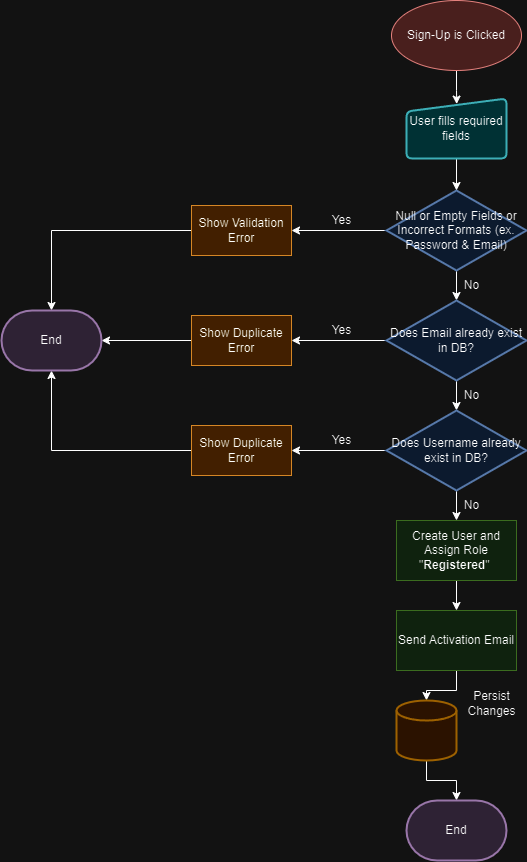

The diagram above was exported from draw.io. Its source (the exported page's mxGraphModel, read from the mxfile embedded in the PNG):
<mxGraphModel dx="1877" dy="534" grid="1" gridSize="10" guides="1" tooltips="1" connect="1" arrows="1" fold="1" page="1" pageScale="1" pageWidth="827" pageHeight="1169" math="0" shadow="0">
  <root>
    <mxCell id="0" />
    <mxCell id="1" parent="0" />
    <mxCell id="75uyfk44gSbij0Wu1246-12" style="edgeStyle=orthogonalEdgeStyle;rounded=0;orthogonalLoop=1;jettySize=auto;html=1;entryX=0.502;entryY=0.093;entryDx=0;entryDy=0;entryPerimeter=0;" edge="1" parent="1" source="75uyfk44gSbij0Wu1246-1" target="75uyfk44gSbij0Wu1246-9">
      <mxGeometry relative="1" as="geometry" />
    </mxCell>
    <mxCell id="75uyfk44gSbij0Wu1246-1" value="Sign-Up is Clicked" style="ellipse;whiteSpace=wrap;html=1;fillColor=#f8cecc;strokeColor=#b85450;fillStyle=auto;" vertex="1" parent="1">
      <mxGeometry x="360" y="10" width="130" height="70" as="geometry" />
    </mxCell>
    <mxCell id="75uyfk44gSbij0Wu1246-22" style="edgeStyle=orthogonalEdgeStyle;rounded=0;orthogonalLoop=1;jettySize=auto;html=1;entryX=1;entryY=0.5;entryDx=0;entryDy=0;" edge="1" parent="1" source="75uyfk44gSbij0Wu1246-2" target="75uyfk44gSbij0Wu1246-6">
      <mxGeometry relative="1" as="geometry" />
    </mxCell>
    <mxCell id="75uyfk44gSbij0Wu1246-24" style="edgeStyle=orthogonalEdgeStyle;rounded=0;orthogonalLoop=1;jettySize=auto;html=1;entryX=0.5;entryY=0;entryDx=0;entryDy=0;entryPerimeter=0;" edge="1" parent="1" source="75uyfk44gSbij0Wu1246-2" target="75uyfk44gSbij0Wu1246-14">
      <mxGeometry relative="1" as="geometry" />
    </mxCell>
    <mxCell id="75uyfk44gSbij0Wu1246-2" value="Null or Empty Fields or Incorrect Formats (ex. Password &amp;amp; Email)" style="strokeWidth=2;html=1;shape=mxgraph.flowchart.decision;whiteSpace=wrap;fillColor=#dae8fc;strokeColor=#6c8ebf;" vertex="1" parent="1">
      <mxGeometry x="355" y="200" width="140" height="80" as="geometry" />
    </mxCell>
    <mxCell id="75uyfk44gSbij0Wu1246-47" style="edgeStyle=orthogonalEdgeStyle;rounded=0;orthogonalLoop=1;jettySize=auto;html=1;entryX=0.5;entryY=0;entryDx=0;entryDy=0;entryPerimeter=0;" edge="1" parent="1" source="75uyfk44gSbij0Wu1246-6" target="75uyfk44gSbij0Wu1246-46">
      <mxGeometry relative="1" as="geometry" />
    </mxCell>
    <mxCell id="75uyfk44gSbij0Wu1246-6" value="Show Validation Error" style="rounded=0;whiteSpace=wrap;html=1;fillColor=#fad7ac;strokeColor=#b46504;" vertex="1" parent="1">
      <mxGeometry x="160" y="215" width="100" height="50" as="geometry" />
    </mxCell>
    <mxCell id="75uyfk44gSbij0Wu1246-11" style="edgeStyle=orthogonalEdgeStyle;rounded=0;orthogonalLoop=1;jettySize=auto;html=1;entryX=0.5;entryY=0;entryDx=0;entryDy=0;entryPerimeter=0;" edge="1" parent="1" source="75uyfk44gSbij0Wu1246-9" target="75uyfk44gSbij0Wu1246-2">
      <mxGeometry relative="1" as="geometry" />
    </mxCell>
    <mxCell id="75uyfk44gSbij0Wu1246-9" value="User fills required fields" style="html=1;strokeWidth=2;shape=manualInput;whiteSpace=wrap;rounded=1;size=13;arcSize=11;fillColor=#b0e3e6;strokeColor=#0e8088;" vertex="1" parent="1">
      <mxGeometry x="375" y="108" width="100" height="60" as="geometry" />
    </mxCell>
    <mxCell id="75uyfk44gSbij0Wu1246-26" style="edgeStyle=orthogonalEdgeStyle;rounded=0;orthogonalLoop=1;jettySize=auto;html=1;entryX=0.5;entryY=0;entryDx=0;entryDy=0;entryPerimeter=0;" edge="1" parent="1" source="75uyfk44gSbij0Wu1246-14" target="75uyfk44gSbij0Wu1246-15">
      <mxGeometry relative="1" as="geometry" />
    </mxCell>
    <mxCell id="75uyfk44gSbij0Wu1246-31" style="edgeStyle=orthogonalEdgeStyle;rounded=0;orthogonalLoop=1;jettySize=auto;html=1;entryX=1;entryY=0.5;entryDx=0;entryDy=0;" edge="1" parent="1" source="75uyfk44gSbij0Wu1246-14" target="75uyfk44gSbij0Wu1246-28">
      <mxGeometry relative="1" as="geometry" />
    </mxCell>
    <mxCell id="75uyfk44gSbij0Wu1246-14" value="Does Email already exist in DB?" style="strokeWidth=2;html=1;shape=mxgraph.flowchart.decision;whiteSpace=wrap;fillColor=#dae8fc;strokeColor=#6c8ebf;" vertex="1" parent="1">
      <mxGeometry x="355" y="310" width="140" height="80" as="geometry" />
    </mxCell>
    <mxCell id="75uyfk44gSbij0Wu1246-32" style="edgeStyle=orthogonalEdgeStyle;rounded=0;orthogonalLoop=1;jettySize=auto;html=1;entryX=1;entryY=0.5;entryDx=0;entryDy=0;" edge="1" parent="1" source="75uyfk44gSbij0Wu1246-15" target="75uyfk44gSbij0Wu1246-30">
      <mxGeometry relative="1" as="geometry" />
    </mxCell>
    <mxCell id="75uyfk44gSbij0Wu1246-36" style="edgeStyle=orthogonalEdgeStyle;rounded=0;orthogonalLoop=1;jettySize=auto;html=1;entryX=0.5;entryY=0;entryDx=0;entryDy=0;" edge="1" parent="1" source="75uyfk44gSbij0Wu1246-15" target="75uyfk44gSbij0Wu1246-35">
      <mxGeometry relative="1" as="geometry" />
    </mxCell>
    <mxCell id="75uyfk44gSbij0Wu1246-15" value="Does Username already exist in DB?" style="strokeWidth=2;html=1;shape=mxgraph.flowchart.decision;whiteSpace=wrap;fillColor=#dae8fc;strokeColor=#6c8ebf;" vertex="1" parent="1">
      <mxGeometry x="355" y="420" width="140" height="80" as="geometry" />
    </mxCell>
    <mxCell id="75uyfk44gSbij0Wu1246-23" value="Yes" style="text;html=1;align=center;verticalAlign=middle;resizable=0;points=[];autosize=1;strokeColor=none;fillColor=none;" vertex="1" parent="1">
      <mxGeometry x="290" y="215" width="40" height="30" as="geometry" />
    </mxCell>
    <mxCell id="75uyfk44gSbij0Wu1246-25" value="No" style="text;html=1;align=center;verticalAlign=middle;resizable=0;points=[];autosize=1;strokeColor=none;fillColor=none;" vertex="1" parent="1">
      <mxGeometry x="420" y="280" width="40" height="30" as="geometry" />
    </mxCell>
    <mxCell id="75uyfk44gSbij0Wu1246-27" value="No" style="text;html=1;align=center;verticalAlign=middle;resizable=0;points=[];autosize=1;strokeColor=none;fillColor=none;" vertex="1" parent="1">
      <mxGeometry x="420" y="390" width="40" height="30" as="geometry" />
    </mxCell>
    <mxCell id="75uyfk44gSbij0Wu1246-48" style="edgeStyle=orthogonalEdgeStyle;rounded=0;orthogonalLoop=1;jettySize=auto;html=1;entryX=1;entryY=0.5;entryDx=0;entryDy=0;entryPerimeter=0;" edge="1" parent="1" source="75uyfk44gSbij0Wu1246-28" target="75uyfk44gSbij0Wu1246-46">
      <mxGeometry relative="1" as="geometry" />
    </mxCell>
    <mxCell id="75uyfk44gSbij0Wu1246-28" value="Show Duplicate Error" style="rounded=0;whiteSpace=wrap;html=1;fillColor=#fad7ac;strokeColor=#b46504;" vertex="1" parent="1">
      <mxGeometry x="160" y="325" width="100" height="50" as="geometry" />
    </mxCell>
    <mxCell id="75uyfk44gSbij0Wu1246-49" style="edgeStyle=orthogonalEdgeStyle;rounded=0;orthogonalLoop=1;jettySize=auto;html=1;entryX=0.5;entryY=1;entryDx=0;entryDy=0;entryPerimeter=0;" edge="1" parent="1" source="75uyfk44gSbij0Wu1246-30" target="75uyfk44gSbij0Wu1246-46">
      <mxGeometry relative="1" as="geometry" />
    </mxCell>
    <mxCell id="75uyfk44gSbij0Wu1246-30" value="Show Duplicate Error" style="rounded=0;whiteSpace=wrap;html=1;fillColor=#fad7ac;strokeColor=#b46504;" vertex="1" parent="1">
      <mxGeometry x="160" y="435" width="100" height="50" as="geometry" />
    </mxCell>
    <mxCell id="75uyfk44gSbij0Wu1246-33" value="Yes" style="text;html=1;align=center;verticalAlign=middle;resizable=0;points=[];autosize=1;strokeColor=none;fillColor=none;" vertex="1" parent="1">
      <mxGeometry x="290" y="325" width="40" height="30" as="geometry" />
    </mxCell>
    <mxCell id="75uyfk44gSbij0Wu1246-34" value="Yes" style="text;html=1;align=center;verticalAlign=middle;resizable=0;points=[];autosize=1;strokeColor=none;fillColor=none;" vertex="1" parent="1">
      <mxGeometry x="290" y="435" width="40" height="30" as="geometry" />
    </mxCell>
    <mxCell id="75uyfk44gSbij0Wu1246-40" style="edgeStyle=orthogonalEdgeStyle;rounded=0;orthogonalLoop=1;jettySize=auto;html=1;entryX=0.5;entryY=0;entryDx=0;entryDy=0;" edge="1" parent="1" source="75uyfk44gSbij0Wu1246-35" target="75uyfk44gSbij0Wu1246-39">
      <mxGeometry relative="1" as="geometry" />
    </mxCell>
    <mxCell id="75uyfk44gSbij0Wu1246-35" value="Create User and Assign Role&lt;br&gt;&quot;&lt;b&gt;Registered&lt;/b&gt;&quot;&amp;nbsp;" style="rounded=0;whiteSpace=wrap;html=1;fillColor=#d5e8d4;strokeColor=#82b366;" vertex="1" parent="1">
      <mxGeometry x="365" y="530" width="120" height="60" as="geometry" />
    </mxCell>
    <mxCell id="75uyfk44gSbij0Wu1246-37" value="No" style="text;html=1;align=center;verticalAlign=middle;resizable=0;points=[];autosize=1;strokeColor=none;fillColor=none;" vertex="1" parent="1">
      <mxGeometry x="420" y="500" width="40" height="30" as="geometry" />
    </mxCell>
    <mxCell id="75uyfk44gSbij0Wu1246-42" style="edgeStyle=orthogonalEdgeStyle;rounded=0;orthogonalLoop=1;jettySize=auto;html=1;entryX=0.5;entryY=0;entryDx=0;entryDy=0;entryPerimeter=0;" edge="1" parent="1" source="75uyfk44gSbij0Wu1246-39" target="75uyfk44gSbij0Wu1246-41">
      <mxGeometry relative="1" as="geometry" />
    </mxCell>
    <mxCell id="75uyfk44gSbij0Wu1246-39" value="Send Activation Email" style="rounded=0;whiteSpace=wrap;html=1;fillColor=#d5e8d4;strokeColor=#82b366;" vertex="1" parent="1">
      <mxGeometry x="365" y="620" width="120" height="60" as="geometry" />
    </mxCell>
    <mxCell id="75uyfk44gSbij0Wu1246-45" style="edgeStyle=orthogonalEdgeStyle;rounded=0;orthogonalLoop=1;jettySize=auto;html=1;entryX=0.5;entryY=0;entryDx=0;entryDy=0;entryPerimeter=0;" edge="1" parent="1" source="75uyfk44gSbij0Wu1246-41" target="75uyfk44gSbij0Wu1246-44">
      <mxGeometry relative="1" as="geometry" />
    </mxCell>
    <mxCell id="75uyfk44gSbij0Wu1246-41" value="" style="strokeWidth=2;html=1;shape=mxgraph.flowchart.database;whiteSpace=wrap;fillColor=#ffe6cc;strokeColor=#d79b00;" vertex="1" parent="1">
      <mxGeometry x="365" y="710" width="60" height="60" as="geometry" />
    </mxCell>
    <mxCell id="75uyfk44gSbij0Wu1246-43" value="Persist &lt;br&gt;Changes" style="text;html=1;align=center;verticalAlign=middle;resizable=0;points=[];autosize=1;strokeColor=none;fillColor=none;" vertex="1" parent="1">
      <mxGeometry x="425" y="693" width="70" height="40" as="geometry" />
    </mxCell>
    <mxCell id="75uyfk44gSbij0Wu1246-44" value="End" style="strokeWidth=2;html=1;shape=mxgraph.flowchart.terminator;whiteSpace=wrap;fillColor=#e1d5e7;strokeColor=#9673a6;" vertex="1" parent="1">
      <mxGeometry x="375" y="810" width="100" height="60" as="geometry" />
    </mxCell>
    <mxCell id="75uyfk44gSbij0Wu1246-46" value="End" style="strokeWidth=2;html=1;shape=mxgraph.flowchart.terminator;whiteSpace=wrap;fillColor=#e1d5e7;strokeColor=#9673a6;" vertex="1" parent="1">
      <mxGeometry x="-30" y="320" width="100" height="60" as="geometry" />
    </mxCell>
  </root>
</mxGraphModel>